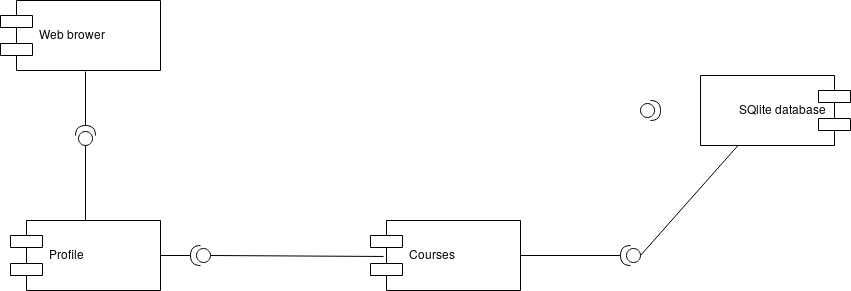

The diagram above was exported from draw.io. Its source (the exported page's mxGraphModel, read from the mxfile embedded in the PNG):
<mxGraphModel dx="1021" dy="582" grid="1" gridSize="10" guides="1" tooltips="1" connect="1" arrows="1" fold="1" page="1" pageScale="1" pageWidth="1100" pageHeight="850" background="#ffffff" math="0" shadow="0">
  <root>
    <mxCell id="0" />
    <mxCell id="1" parent="0" />
    <mxCell id="MGWiElgPBJixZYEq1BD2-116" value="Web brower" style="shape=component;align=left;spacingLeft=36;" vertex="1" parent="1">
      <mxGeometry x="190" y="70" width="160" height="70" as="geometry" />
    </mxCell>
    <mxCell id="MGWiElgPBJixZYEq1BD2-118" value="Profile" style="shape=component;align=left;spacingLeft=36;" vertex="1" parent="1">
      <mxGeometry x="200" y="290" width="150" height="70" as="geometry" />
    </mxCell>
    <mxCell id="MGWiElgPBJixZYEq1BD2-119" value="Courses" style="shape=component;align=left;spacingLeft=36;" vertex="1" parent="1">
      <mxGeometry x="560" y="290" width="150" height="70" as="geometry" />
    </mxCell>
    <mxCell id="MGWiElgPBJixZYEq1BD2-120" value="SQlite database" style="shape=component;align=left;spacingLeft=36;direction=west;" vertex="1" parent="1">
      <mxGeometry x="890" y="145" width="150" height="70" as="geometry" />
    </mxCell>
    <mxCell id="MGWiElgPBJixZYEq1BD2-124" value="" style="shape=providedRequiredInterface;html=1;verticalLabelPosition=bottom;direction=north;" vertex="1" parent="1">
      <mxGeometry x="265" y="195" width="20" height="20" as="geometry" />
    </mxCell>
    <mxCell id="MGWiElgPBJixZYEq1BD2-126" value="" style="shape=providedRequiredInterface;html=1;verticalLabelPosition=bottom;direction=west;" vertex="1" parent="1">
      <mxGeometry x="380" y="315" width="20" height="20" as="geometry" />
    </mxCell>
    <mxCell id="MGWiElgPBJixZYEq1BD2-128" value="" style="shape=providedRequiredInterface;html=1;verticalLabelPosition=bottom;direction=west;" vertex="1" parent="1">
      <mxGeometry x="810" y="315" width="20" height="20" as="geometry" />
    </mxCell>
    <mxCell id="MGWiElgPBJixZYEq1BD2-130" value="" style="shape=providedRequiredInterface;html=1;verticalLabelPosition=bottom;direction=east;" vertex="1" parent="1">
      <mxGeometry x="830" y="170" width="20" height="20" as="geometry" />
    </mxCell>
    <mxCell id="MGWiElgPBJixZYEq1BD2-132" value="" style="endArrow=none;html=1;exitX=1;exitY=0.5;exitDx=0;exitDy=0;exitPerimeter=0;" edge="1" parent="1" source="MGWiElgPBJixZYEq1BD2-124">
      <mxGeometry width="50" height="50" relative="1" as="geometry">
        <mxPoint x="190" y="430" as="sourcePoint" />
        <mxPoint x="275" y="141" as="targetPoint" />
      </mxGeometry>
    </mxCell>
    <mxCell id="MGWiElgPBJixZYEq1BD2-133" value="" style="endArrow=none;html=1;entryX=0;entryY=0.5;entryDx=0;entryDy=0;entryPerimeter=0;exitX=0.5;exitY=0;exitDx=0;exitDy=0;" edge="1" parent="1" source="MGWiElgPBJixZYEq1BD2-118" target="MGWiElgPBJixZYEq1BD2-124">
      <mxGeometry width="50" height="50" relative="1" as="geometry">
        <mxPoint x="275" y="295" as="sourcePoint" />
        <mxPoint x="240" y="380" as="targetPoint" />
      </mxGeometry>
    </mxCell>
    <mxCell id="MGWiElgPBJixZYEq1BD2-134" value="" style="endArrow=none;html=1;entryX=0.087;entryY=0.514;entryDx=0;entryDy=0;entryPerimeter=0;exitX=0;exitY=0.5;exitDx=0;exitDy=0;exitPerimeter=0;" edge="1" parent="1" source="MGWiElgPBJixZYEq1BD2-126" target="MGWiElgPBJixZYEq1BD2-119">
      <mxGeometry width="50" height="50" relative="1" as="geometry">
        <mxPoint x="430" y="380" as="sourcePoint" />
        <mxPoint x="480" y="330" as="targetPoint" />
      </mxGeometry>
    </mxCell>
    <mxCell id="MGWiElgPBJixZYEq1BD2-135" value="" style="endArrow=none;html=1;exitX=1;exitY=0.5;exitDx=0;exitDy=0;exitPerimeter=0;" edge="1" parent="1" source="MGWiElgPBJixZYEq1BD2-126">
      <mxGeometry width="50" height="50" relative="1" as="geometry">
        <mxPoint x="190" y="440" as="sourcePoint" />
        <mxPoint x="350" y="325" as="targetPoint" />
      </mxGeometry>
    </mxCell>
    <mxCell id="MGWiElgPBJixZYEq1BD2-136" value="" style="endArrow=none;html=1;entryX=1;entryY=0.5;entryDx=0;entryDy=0;exitX=1;exitY=0.5;exitDx=0;exitDy=0;exitPerimeter=0;" edge="1" parent="1" source="MGWiElgPBJixZYEq1BD2-128" target="MGWiElgPBJixZYEq1BD2-119">
      <mxGeometry width="50" height="50" relative="1" as="geometry">
        <mxPoint x="190" y="430" as="sourcePoint" />
        <mxPoint x="240" y="380" as="targetPoint" />
      </mxGeometry>
    </mxCell>
    <mxCell id="MGWiElgPBJixZYEq1BD2-137" value="" style="endArrow=none;html=1;entryX=0.75;entryY=0;entryDx=0;entryDy=0;exitX=0;exitY=0.5;exitDx=0;exitDy=0;exitPerimeter=0;" edge="1" parent="1" source="MGWiElgPBJixZYEq1BD2-128" target="MGWiElgPBJixZYEq1BD2-120">
      <mxGeometry width="50" height="50" relative="1" as="geometry">
        <mxPoint x="890" y="380" as="sourcePoint" />
        <mxPoint x="940" y="330" as="targetPoint" />
      </mxGeometry>
    </mxCell>
  </root>
</mxGraphModel>